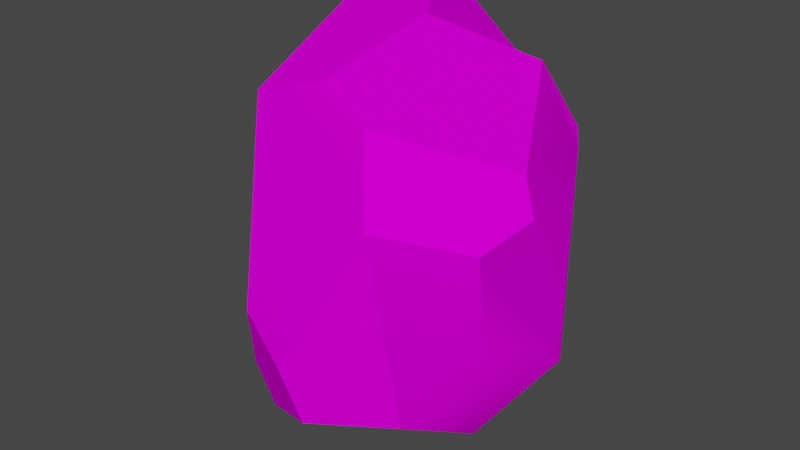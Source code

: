 # Source: Rocks_02_msh.blend  (saved by Blender 3.6.13; exported with 4.5.12 LTS)
import bpy
from mathutils import Matrix  # noqa: F401  (used for matrix-valued properties, if any)

bpy.ops.wm.read_factory_settings(use_empty=True)
scene = bpy.context.scene
scene.name = 'Scene'

# ---- collections
col_collection = bpy.data.collections.new('Collection'); scene.collection.children.link(col_collection)

# ---- images (referenced by path relative to the original .blend; pixels are not part of the script)
import os
ASSET_DIR = os.environ.get("B2B_ASSET_DIR", "")  # directory of the original .blend (textures are referenced by path, not embedded)
HERE = os.path.dirname(os.path.abspath(__file__))  # packed textures are extracted next to this script under _unpacked/

def load_image(name, relpath, width, height, colorspace="sRGB"):
    """Load a texture the original file referenced (path relative to the .blend, or extracted next to this script)."""
    p = next((c for c in (os.path.join(HERE, relpath), os.path.join(ASSET_DIR, relpath)) if relpath and os.path.exists(c)), "")
    if p:
        img = bpy.data.images.load(p, check_existing=True)
        img.name = name
    else:  # same state as the original file: an image datablock whose file is absent (Cycles renders it pink)
        img = bpy.data.images.new(name, width, height)
        img.source = "FILE"
        img.filepath = "//" + (relpath or name)
    img.colorspace_settings.name = colorspace
    return img
img_rocks_02_gradient = load_image('Rocks_02_gradient', 'Rocks_02_gradient.png', 1024, 1024, 'sRGB')

# ---- materials (node trees are filled in below, after node groups)
mat_mat_01 = bpy.data.materials.new('Mat_01')
mat_mat_01.use_transparent_shadow = False

# ---- node groups
ng_auto_smooth = bpy.data.node_groups.new('Auto Smooth', 'GeometryNodeTree')
_s = ng_auto_smooth.interface.new_socket(name='Geometry', in_out='OUTPUT', socket_type='NodeSocketGeometry')
_s = ng_auto_smooth.interface.new_socket(name='Geometry', in_out='INPUT', socket_type='NodeSocketGeometry')
_s = ng_auto_smooth.interface.new_socket(name='Angle', in_out='INPUT', socket_type='NodeSocketFloat')
_s.subtype = 'ANGLE'
_s.min_value = 0.0
_s.max_value = 3.142
ng_auto_smooth.is_modifier = True
_N = ng_auto_smooth.nodes; _L = ng_auto_smooth.links
n0 = _N.new('NodeGroupOutput'); n0.name = 'Group Output'; n0.location = (480, -100)
n1 = _N.new('NodeGroupInput'); n1.name = 'Group Input'; n1.location = (-420, -300)
n2 = _N.new('NodeGroupInput'); n2.name = 'Group Input.001'; n2.location = (-60, -100)
n3 = _N.new('GeometryNodeSetShadeSmooth'); n3.name = 'Set Shade Smooth'; n3.location = (120, -100)
n3.domain = 'EDGE'
n4 = _N.new('GeometryNodeSetShadeSmooth'); n4.name = 'Set Shade Smooth.001'; n4.location = (300, -100)
n5 = _N.new('GeometryNodeInputMeshEdgeAngle'); n5.name = 'Edge Angle'; n5.location = (-420, -220)
n6 = _N.new('GeometryNodeInputEdgeSmooth'); n6.name = 'Is Edge Smooth'; n6.location = (-60, -160)
n7 = _N.new('GeometryNodeInputShadeSmooth'); n7.name = 'Is Face Smooth'; n7.location = (-240, -340)
n8 = _N.new('FunctionNodeBooleanMath'); n8.name = 'Boolean Math'; n8.location = (-60, -220)
n9 = _N.new('FunctionNodeCompare'); n9.name = 'Compare'; n9.location = (-240, -180)
n9.operation = 'LESS_EQUAL'
_L.new(n5.outputs[0], n9.inputs[0])
_L.new(n4.outputs[0], n0.inputs[0])
_L.new(n1.outputs[1], n9.inputs[1])
_L.new(n9.outputs[0], n8.inputs[0])
_L.new(n7.outputs[0], n8.inputs[1])
_L.new(n2.outputs[0], n3.inputs[0])
_L.new(n6.outputs[0], n3.inputs[1])
_L.new(n3.outputs[0], n4.inputs[0])
_L.new(n8.outputs[0], n3.inputs[2])
n0.is_active_output = True

# ---- material node trees
mat_mat_01.use_nodes = True; mat_mat_01.node_tree.nodes.clear()
_N = mat_mat_01.node_tree.nodes; _L = mat_mat_01.node_tree.links
n0 = _N.new('ShaderNodeOutputMaterial'); n0.name = 'Material Output'; n0.location = (438, 298)
n1 = _N.new('ShaderNodeBsdfPrincipled'); n1.name = 'Principled BSDF'; n1.location = (-103, 300)
n1.distribution = 'GGX'
n1.subsurface_method = 'RANDOM_WALK_SKIN'
n1.inputs[2].default_value = 0.0
n1.inputs[3].default_value = 1.45
n1.inputs[13].default_value = 0.0
n1.inputs[27].default_value = (0.0, 0.0, 0.0, 1.0)
n1.inputs[28].default_value = 1.0
n2 = _N.new('ShaderNodeTexImage'); n2.name = 'Image Texture'; n2.location = (-905, 267)
n2.image = img_rocks_02_gradient
n3 = _N.new('ShaderNodeMix'); n3.name = 'Mix.001'; n3.location = (-566, 441)
n3.data_type = 'RGBA'
n3.blend_type = 'MULTIPLY'
n3.inputs[0].default_value = 1.0
n3.inputs[6].default_value = (1.0, 1.0, 1.0, 1.0)
_L.new(n3.outputs[2], n1.inputs[0])
_L.new(n1.outputs[0], n0.inputs[0])
_L.new(n2.outputs[0], n3.inputs[7])
n0.is_active_output = True

# ---- world
world_world = bpy.data.worlds.new('World'); scene.world = world_world
world_world.use_nodes = True; world_world.node_tree.nodes.clear()
_N = world_world.node_tree.nodes; _L = world_world.node_tree.links
n0 = _N.new('ShaderNodeOutputWorld'); n0.name = 'World Output'; n0.location = (300, 300)
n1 = _N.new('ShaderNodeBackground'); n1.name = 'Background'; n1.location = (10, 300)
n1.inputs[0].default_value = (0.05088, 0.05088, 0.05088, 1.0)
_L.new(n1.outputs[0], n0.inputs[0])
n0.is_active_output = True
world_world.color = (0.05088, 0.05088, 0.05088)
world_world.use_sun_shadow = False
world_world.sun_shadow_jitter_overblur = 0.0

# ---- meshes
me_icosphere = bpy.data.meshes.new('Icosphere')
me_icosphere.from_pydata([(0.6744, -1.427, -0.9028), (-1.988, 0.1527, -0.7996), (-0.5198, 1.393, -0.8952), (1.185, 0.3485, -0.8804), (0.4494, -1.616, 1.025), (-1.374, -0.985, 1.642), (0.5199, 1.534, 0.7624), (-0.6153, 1.542, -0.7472), (-2.164, 1.417, 0.3376), (-1.935, 0.8565, 2.011), (-1.131, 1.446, 2.375), (0.3713, 1.749, 0.8807), (0.9368, -0.6023, -0.3913), (1.253, 0.1844, -0.6332), (0.5754, 1.421, 0.7664), (1.276, -0.4164, 0.9495), (1.119, -0.9572, 0.7653), (-1.399, 0.2763, -1.846), (-0.6282, 0.8423, -1.943), (0.5372, 0.03421, -1.741), (0.6714, -0.3135, -1.616), (-0.6129, -0.5019, -1.598), (-0.182, -1.785, -1.047), (-0.2945, -1.939, -0.4287), (-0.9368, -1.688, -0.2041), (-1.228, -1.368, -1.046), (-0.8315, -1.507, -1.299), (1.206, -0.4666, 1.361), (0.3307, 1.07, 1.748), (-0.5781, 0.4566, 2.168), (-0.5731, -1.017, 1.89), (0.1289, -1.228, 1.72)], [], [(0, 20, 19, 3), (18, 17, 1, 2), (19, 18, 2, 3), (3, 6, 14, 13), (17, 21, 26, 25, 1), (21, 20, 0, 22, 26), (1, 5, 9, 8), (3, 2, 6), (1, 25, 24, 5), (15, 14, 6, 28, 27), (10, 9, 5, 30, 29), (0, 3, 13, 12), (6, 11, 10, 29, 28), (2, 1, 8, 7), (5, 4, 31, 30), (7, 8, 9, 10, 11), (2, 7, 11, 6), (12, 13, 14, 15, 16), (0, 12, 16, 4), (17, 18, 19, 20, 21), (24, 23, 4, 5), (22, 23, 24, 25, 26), (23, 22, 0, 4), (27, 28, 29, 30, 31), (4, 16, 15, 27, 31)])
me_icosphere.polygons.foreach_set('use_smooth', [True] * 25)
_uv = me_icosphere.uv_layers.new(name='UVMap')
_uv.uv.foreach_set('vector', [0.2678, 0.9134, 0.1586, 0.7959, 0.1277, 0.7556, 0.2576, 0.6913, 0.8315, 0.888, 0.7158, 0.9326, 0.5898, 0.8416, 0.8147, 0.7356, 0.1277, 0.7556, 2.449e-09, 0.6657, 0.1025, 0.5707, 0.2576, 0.6913, 0.2576, 0.6913, 0.3474, 0.5072, 0.3551, 0.5198, 0.2918, 0.7051, 0.3252, 0.4831, 0.228, 0.3872, 0.2873, 0.3424, 0.4245, 0.3219, 0.4347, 0.3753, 0.228, 0.3872, 0.07118, 0.3658, 0.05445, 0.202, 0.1171, 0.1996, 0.2873, 0.3424, 0.7947, 0.3564, 0.7947, 1.85e-08, 0.8792, 0.05694, 0.853, 0.2828, 0.2576, 0.6913, 0.1025, 0.5707, 0.3474, 0.5072, 0.4248, 0.7917, 0.3657, 0.7451, 0.3904, 0.5109, 0.4248, 0.5072, 0.6261, 0.2343, 0.4483, 0.2995, 0.4347, 0.3028, 0.5265, 0.09409, 0.6206, 0.193, 0.9773, 0.8543, 0.9644, 0.9846, 0.8315, 1.0, 0.8315, 0.8893, 0.905, 0.8407, 0.2678, 0.9134, 0.2576, 0.6913, 0.2918, 0.7051, 0.3657, 0.833, 0.8915, 0.8407, 0.8779, 0.8254, 0.8315, 0.5403, 0.8932, 0.4917, 0.9501, 0.5815, 0.8147, 0.7356, 0.5898, 0.8416, 0.5409, 0.7269, 0.799, 0.7258, 0.7396, 0.01526, 0.7947, 0.2385, 0.6616, 0.03988, 0.6551, 0.003226, 0.799, 0.7258, 0.5409, 0.7269, 0.4347, 0.5871, 0.5287, 0.4917, 0.8134, 0.528, 0.8147, 0.7356, 0.799, 0.7258, 0.8134, 0.528, 0.8315, 0.5321, 0.7444, 0.4762, 0.6293, 0.5095, 0.4483, 0.2995, 0.6261, 0.2343, 0.7023, 0.28, 0.879, 0.4662, 0.7444, 0.4762, 0.7023, 0.28, 0.7947, 0.2385, 0.3252, 0.4831, 0.2334, 0.5072, 0.08733, 0.4044, 0.07118, 0.3658, 0.228, 0.3872, 0.4038, 0.04536, 0.1965, 0.02795, 0.1795, 3.794e-08, 0.4347, 0.01895, 0.1171, 0.1996, 0.1965, 0.02795, 0.4038, 0.04536, 0.4245, 0.3219, 0.2873, 0.3424, 0.1965, 0.02795, 0.1171, 0.1996, 0.05445, 0.202, 0.1795, 3.794e-08, 0.6206, 0.193, 0.5265, 0.09409, 0.5705, -1.03e-08, 0.6551, 0.003226, 0.6616, 0.03988, 0.7947, 0.2385, 0.7023, 0.28, 0.6261, 0.2343, 0.6206, 0.193, 0.6616, 0.03988])
me_icosphere.materials.append(mat_mat_01)
me_icosphere.use_paint_bone_selection = False
me_icosphere.use_paint_mask = True
me_icosphere.update()
me_material_preview_mesh_001 = bpy.data.meshes.new('Material_Preview_Mesh.001')
me_material_preview_mesh_001.from_pydata([], [], [])
me_material_preview_mesh_001.update()

# ---- objects
ob_rocks_01 = bpy.data.objects.new('rocks_01', me_icosphere)
ob_material_preview_dummy = bpy.data.objects.new('Material_Preview_Dummy', me_material_preview_mesh_001)

# ---- transforms, parenting, visibility, modifiers, constraints
ob_rocks_01.location = (0.0, 0.0, 0.0)
_m = ob_rocks_01.modifiers.new('Auto Smooth', 'NODES')
_m.node_group = ng_auto_smooth
_gi = [s.identifier for s in ng_auto_smooth.interface.items_tree if s.item_type == 'SOCKET' and s.in_out == 'INPUT']
_m[_gi[1]] = 0.5236  # Angle
ob_material_preview_dummy.location = (0.0, 0.0, 0.0)
ob_material_preview_dummy.hide_select = True
ob_material_preview_dummy.hide_render = True

# ---- collection membership
col_collection.objects.link(ob_rocks_01)
col_collection.objects.link(ob_material_preview_dummy)

# ---- scene / render settings (as saved in the file)
scene.frame_start = 1; scene.frame_end = 250; scene.frame_set(92)
scene.render.engine = 'BLENDER_EEVEE_NEXT'
scene.cycles.sampling_pattern = 'TABULATED_SOBOL'
scene.view_settings.view_transform = 'Filmic'
bpy.context.view_layer.update()

# ---- added for rendering (the .blend has no active camera and no usable light): camera, sun
cam_auto = bpy.data.cameras.new('AutoCamera')
cam_auto.lens = 50.0
cam_auto.sensor_width = 36.0
cam_auto.clip_end = 1000.0
ob_auto_camera = bpy.data.objects.new('AutoCamera', cam_auto)
scene.collection.objects.link(ob_auto_camera)
ob_auto_camera.location = (5.69859, -7.46589, 5.12998)
ob_auto_camera.rotation_euler = (1.09748, -7.21219e-08, 0.694738)
scene.camera = ob_auto_camera
light_auto_sun = bpy.data.lights.new('AutoSun', 'SUN')
light_auto_sun.energy = 3.0
light_auto_sun.angle = 0.0523599
ob_auto_sun = bpy.data.objects.new('AutoSun', light_auto_sun)
scene.collection.objects.link(ob_auto_sun)
ob_auto_sun.rotation_euler = (0.872665, 0.174533, 0.523599)
bpy.context.view_layer.update()
